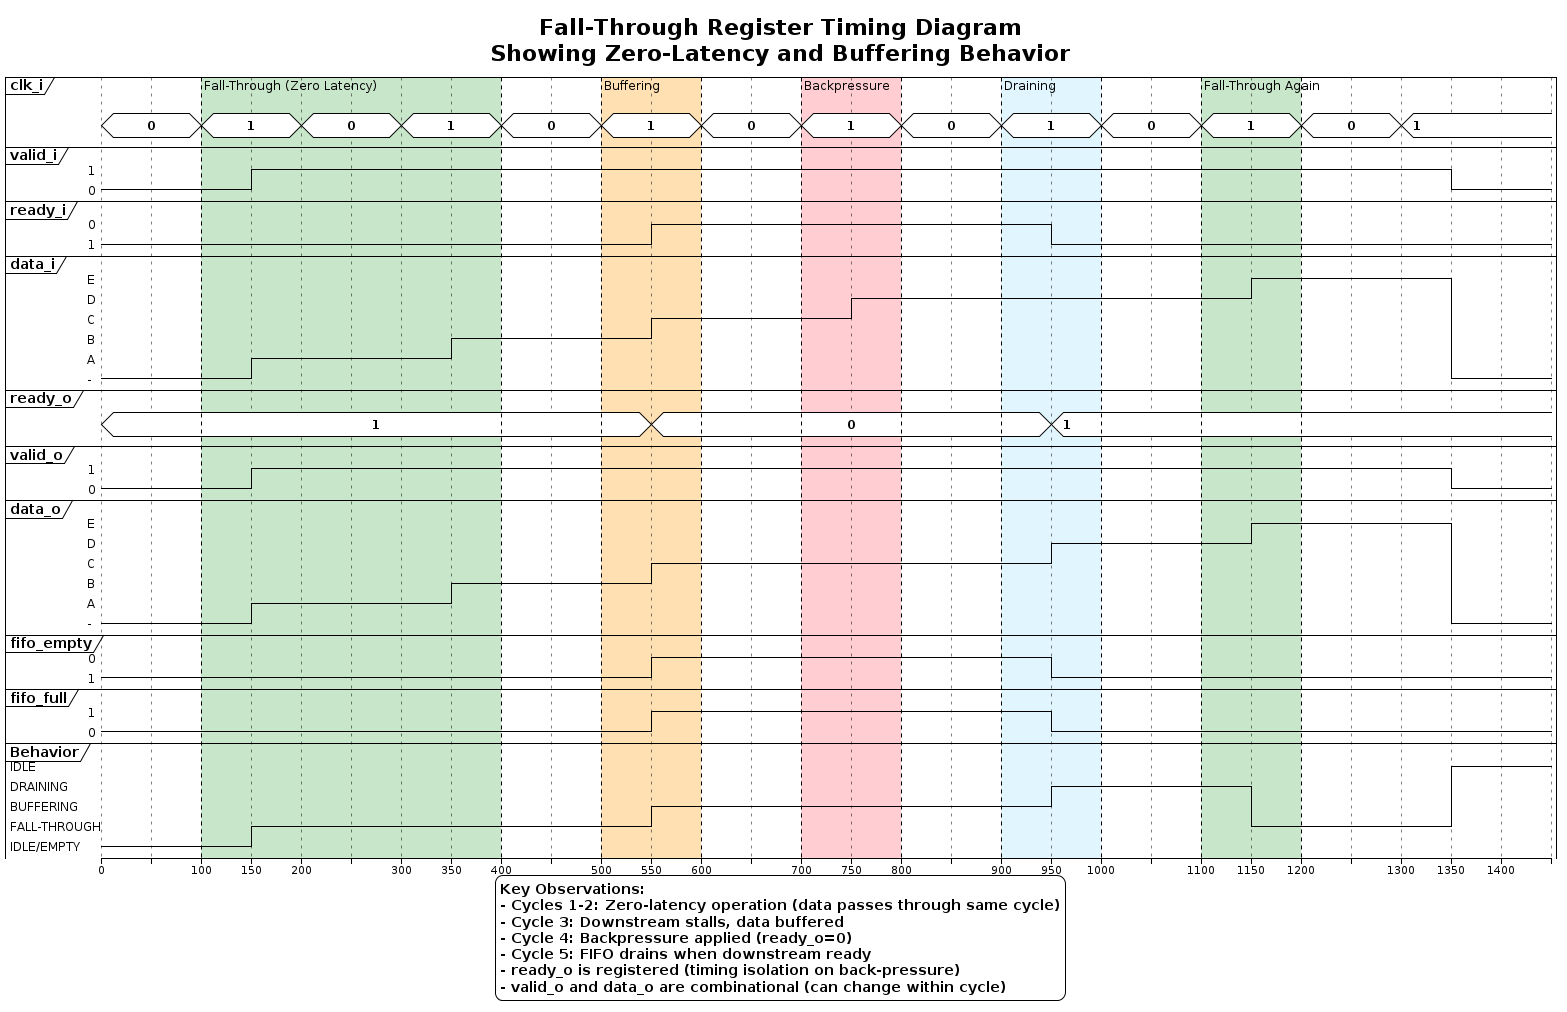

The diagram above was rendered by PlantUML. Its source (embedded in the PNG):
@startuml fall_through_register_timing
!theme plain
skinparam backgroundColor #FFFFFF
skinparam shadowing false

title Fall-Through Register Timing Diagram\nShowing Zero-Latency and Buffering Behavior

concise "clk_i" as clk
robust "valid_i" as valid_i
robust "ready_i" as ready_i
robust "data_i" as data_i
concise "ready_o" as ready_o
robust "valid_o" as valid_o
robust "data_o" as data_o
robust "fifo_empty" as empty
robust "fifo_full" as full
robust "Behavior" as behavior

@0
clk is 0
valid_i is 0
ready_i is 1
data_i is "-"
ready_o is 1
valid_o is 0
data_o is "-"
empty is 1
full is 0
behavior is "IDLE/EMPTY"

' Cycle 1: Fall-through scenario (downstream ready)
@100
clk is 1
@150
valid_i is 1
data_i is "A"
valid_o is 1
data_o is "A"
behavior is "FALL-THROUGH"

note bottom of behavior : Zero Latency: Data A passes through immediately\nbecause FIFO is empty and ready_i=1

@200
clk is 0

' Cycle 2: Continue fall-through
@300
clk is 1
@350
data_i is "B"
data_o is "B"

@400
clk is 0

' Cycle 3: Downstream stalls - buffer fills
@500
clk is 1
@550
ready_i is 0
data_i is "C"
data_o is "C"
ready_o is 0
empty is 0
full is 1
behavior is "BUFFERING"

note bottom of behavior : Data C stored: Downstream not ready,\ndata buffered in FIFO, ready_o drops

@600
clk is 0

' Cycle 4: FIFO full, cannot accept new data
@700
clk is 1
@750
data_i is "D"
valid_o is 1
data_o is "C"

note bottom of behavior : Backpressure: FIFO full, ready_o=0\nData D rejected, output still shows C

@800
clk is 0

' Cycle 5: Downstream becomes ready, drain FIFO
@900
clk is 1
@950
ready_i is 1
data_o is "D"
ready_o is 1
empty is 1
full is 0
behavior is "DRAINING"

note bottom of behavior : FIFO drains: C consumed, D now falls through

@1000
clk is 0

' Cycle 6: Back to normal fall-through
@1100
clk is 1
@1150
data_i is "E"
data_o is "E"
behavior is "FALL-THROUGH"

@1200
clk is 0

' Cycle 7: valid_i drops
@1300
clk is 1
@1350
valid_i is 0
valid_o is 0
data_i is "-"
data_o is "-"
behavior is "IDLE"

@1400

highlight 100 to 400 #C8E6C9 : Fall-Through (Zero Latency)
highlight 500 to 600 #FFE0B2 : Buffering
highlight 700 to 800 #FFCDD2 : Backpressure
highlight 900 to 1000 #E1F5FE : Draining
highlight 1100 to 1200 #C8E6C9 : Fall-Through Again

legend bottom
    <b>Key Observations:</b>
    - Cycles 1-2: Zero-latency operation (data passes through same cycle)
    - Cycle 3: Downstream stalls, data buffered
    - Cycle 4: Backpressure applied (ready_o=0)
    - Cycle 5: FIFO drains when downstream ready
    - ready_o is registered (timing isolation on back-pressure)
    - valid_o and data_o are combinational (can change within cycle)
end legend

@enduml